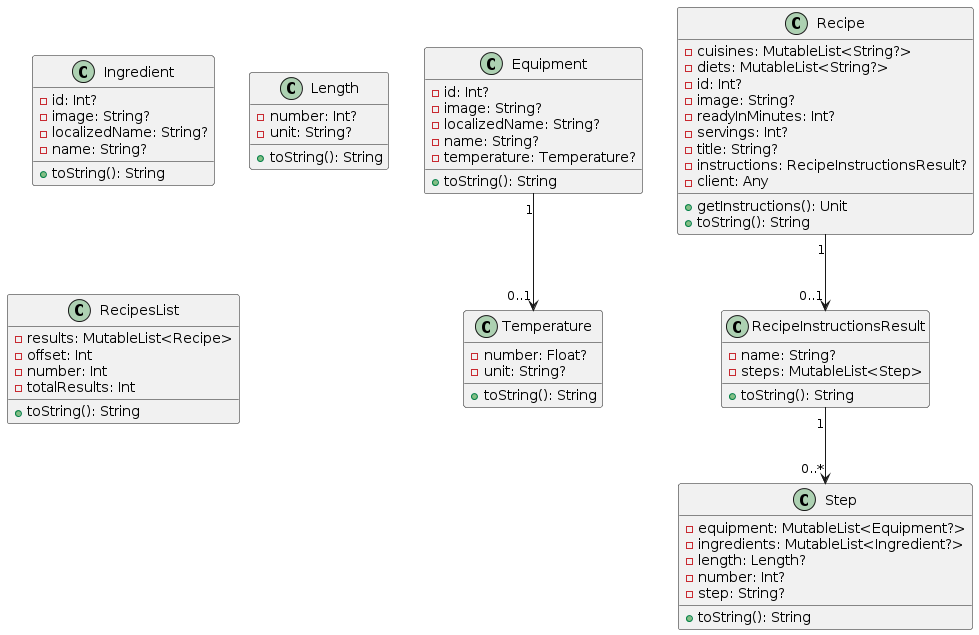

The diagram above was rendered by PlantUML. Its source (embedded in the PNG):
@startuml
class Equipment {
    - id: Int?
    - image: String?
    - localizedName: String?
    - name: String?
    - temperature: Temperature?
    + toString(): String
}

class Ingredient {
    - id: Int?
    - image: String?
    - localizedName: String?
    - name: String?
    + toString(): String
}

class Length {
    - number: Int?
    - unit: String?
    + toString(): String
}

class Recipe {
    - cuisines: MutableList<String?>
    - diets: MutableList<String?>
    - id: Int?
    - image: String?
    - readyInMinutes: Int?
    - servings: Int?
    - title: String?
    - instructions: RecipeInstructionsResult?
    - client: Any
    + getInstructions(): Unit
    + toString(): String
}

class RecipeInstructionsResult {
    - name: String?
    - steps: MutableList<Step>
    + toString(): String
}

class RecipesList {
    - results: MutableList<Recipe>
    - offset: Int
    - number: Int
    - totalResults: Int
    + toString(): String
}

class Step {
    - equipment: MutableList<Equipment?>
    - ingredients: MutableList<Ingredient?>
    - length: Length?
    - number: Int?
    - step: String?
    + toString(): String
}

class Temperature {
    - number: Float?
    - unit: String?
    + toString(): String
}

Equipment "1" --> "0..1" Temperature
Recipe "1" --> "0..1" RecipeInstructionsResult
RecipeInstructionsResult "1" --> "0..*" Step
@enduml